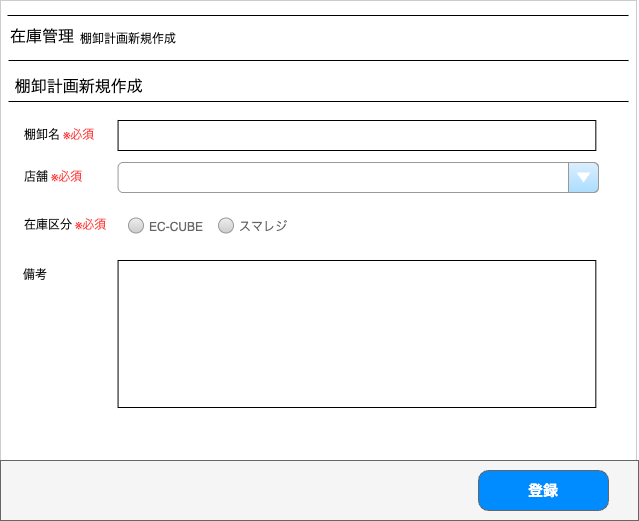

The diagram above was exported from draw.io. Its source (the exported page's mxGraphModel, read from the mxfile embedded in the PNG):
<mxGraphModel dx="618" dy="528" grid="1" gridSize="10" guides="1" tooltips="1" connect="1" arrows="0" fold="1" page="1" pageScale="1" pageWidth="827" pageHeight="1169" math="0" shadow="0">
  <root>
    <mxCell id="0" />
    <mxCell id="1" parent="0" />
    <mxCell id="9buzMnQgGaQAIZUij3Lj-98" value="" style="rounded=0;whiteSpace=wrap;html=1;strokeColor=#CCCCCC;" parent="1" vertex="1">
      <mxGeometry x="12" width="636" height="520" as="geometry" />
    </mxCell>
    <mxCell id="zLP5G__2M_V1b6Hk1y4B-3" value="" style="line;strokeWidth=1" parent="1" vertex="1">
      <mxGeometry x="19" y="10" width="621" height="10" as="geometry" />
    </mxCell>
    <mxCell id="zLP5G__2M_V1b6Hk1y4B-4" value="" style="line;strokeWidth=1" parent="1" vertex="1">
      <mxGeometry x="20" y="55" width="620" height="10" as="geometry" />
    </mxCell>
    <mxCell id="zLP5G__2M_V1b6Hk1y4B-5" value="在庫管理" style="text;spacingTop=-5;fontSize=16;" parent="1" vertex="1">
      <mxGeometry x="20" y="25" width="70" height="31" as="geometry" />
    </mxCell>
    <mxCell id="9buzMnQgGaQAIZUij3Lj-1" value="棚卸計画新規作成" style="text;spacingTop=-5;fontSize=12;" parent="1" vertex="1">
      <mxGeometry x="90" y="30" width="80" height="26" as="geometry" />
    </mxCell>
    <mxCell id="9buzMnQgGaQAIZUij3Lj-5" value="棚卸名 &lt;font style=&quot;color: rgb(255, 51, 51);&quot;&gt;※必須&lt;/font&gt;" style="text;html=1;align=left;verticalAlign=middle;whiteSpace=wrap;rounded=0;fontSize=12;" parent="1" vertex="1">
      <mxGeometry x="33.5" y="120" width="96.5" height="30" as="geometry" />
    </mxCell>
    <mxCell id="Wj2uoj_uAQn1TpJg4DvG-77" value="棚卸計画新規作成" style="text;spacingTop=-5;fontSize=16;" parent="1" vertex="1">
      <mxGeometry x="24.67" y="75" width="70" height="31" as="geometry" />
    </mxCell>
    <mxCell id="Wj2uoj_uAQn1TpJg4DvG-78" value="" style="line;strokeWidth=1" parent="1" vertex="1">
      <mxGeometry x="20" y="96" width="620" height="10" as="geometry" />
    </mxCell>
    <mxCell id="WeB-VJR3kj5fR13H0vXk-3" value="備考" style="text;html=1;align=left;verticalAlign=middle;whiteSpace=wrap;rounded=0;fontSize=12;" parent="1" vertex="1">
      <mxGeometry x="33.07" y="260" width="96.5" height="30" as="geometry" />
    </mxCell>
    <mxCell id="WeB-VJR3kj5fR13H0vXk-24" value="" style="rounded=0;whiteSpace=wrap;html=1;align=left;fontColor=#CCCCCC;" parent="1" vertex="1">
      <mxGeometry x="129.57" y="260" width="477.75" height="147" as="geometry" />
    </mxCell>
    <mxCell id="fOYE5spTniX9U0lvuT6b-1" value="" style="rounded=0;whiteSpace=wrap;html=1;align=left;fontColor=#CCCCCC;" parent="1" vertex="1">
      <mxGeometry x="129.57" y="120" width="477.75" height="30" as="geometry" />
    </mxCell>
    <mxCell id="3" value="店舗&amp;nbsp;&lt;font style=&quot;color: rgb(255, 51, 51);&quot;&gt;※必須&lt;/font&gt;" style="text;html=1;align=left;verticalAlign=middle;whiteSpace=wrap;rounded=0;fontSize=12;" parent="1" vertex="1">
      <mxGeometry x="33.5" y="162" width="96.5" height="30" as="geometry" />
    </mxCell>
    <mxCell id="4" value="" style="strokeWidth=1;shadow=0;dashed=0;align=center;html=1;shape=mxgraph.mockup.forms.comboBox;strokeColor=#999999;fillColor=#ddeeff;align=left;fillColor2=#aaddff;mainText=;fontColor=#666666;fontSize=17;spacingLeft=3;" parent="1" vertex="1">
      <mxGeometry x="129.57" y="162" width="480.43" height="30" as="geometry" />
    </mxCell>
    <mxCell id="5" value="在庫区分&amp;nbsp;&lt;font style=&quot;color: rgb(255, 51, 51);&quot;&gt;※必須&lt;/font&gt;" style="text;html=1;align=left;verticalAlign=middle;whiteSpace=wrap;rounded=0;fontSize=12;" parent="1" vertex="1">
      <mxGeometry x="33.5" y="210" width="96.5" height="30" as="geometry" />
    </mxCell>
    <mxCell id="6" value="&lt;font style=&quot;font-size: 12px;&quot;&gt;EC-CUBE&lt;/font&gt;" style="shape=ellipse;fillColor=#eeeeee;strokeColor=#999999;gradientColor=#cccccc;html=1;align=left;spacingLeft=4;fontSize=17;fontColor=#666666;labelPosition=right;shadow=0;noLabel=0;" parent="1" vertex="1">
      <mxGeometry x="140" y="217.5" width="15" height="15" as="geometry" />
    </mxCell>
    <mxCell id="7" value="&lt;font style=&quot;font-size: 12px;&quot;&gt;スマレジ&lt;/font&gt;" style="shape=ellipse;fillColor=#eeeeee;strokeColor=#999999;gradientColor=#cccccc;html=1;align=left;spacingLeft=4;fontSize=17;fontColor=#666666;labelPosition=right;shadow=0;" parent="1" vertex="1">
      <mxGeometry x="230" y="217.5" width="15" height="15" as="geometry" />
    </mxCell>
    <mxCell id="9" value="" style="rounded=0;whiteSpace=wrap;html=1;fillColor=#f5f5f5;fontColor=#333333;strokeColor=#666666;" vertex="1" parent="1">
      <mxGeometry x="12" y="460" width="638" height="60" as="geometry" />
    </mxCell>
    <mxCell id="10" value="&lt;font style=&quot;font-size: 15px; color: rgb(255, 255, 255);&quot;&gt;登録&lt;/font&gt;" style="strokeWidth=1;shadow=0;dashed=0;align=center;html=1;shape=mxgraph.mockup.buttons.button;strokeColor=#666666;fontColor=#ffffff;mainText=;buttonStyle=round;fontSize=17;fontStyle=1;fillColor=#008cff;whiteSpace=wrap;" vertex="1" parent="1">
      <mxGeometry x="490" y="470" width="130" height="40" as="geometry" />
    </mxCell>
  </root>
</mxGraphModel>